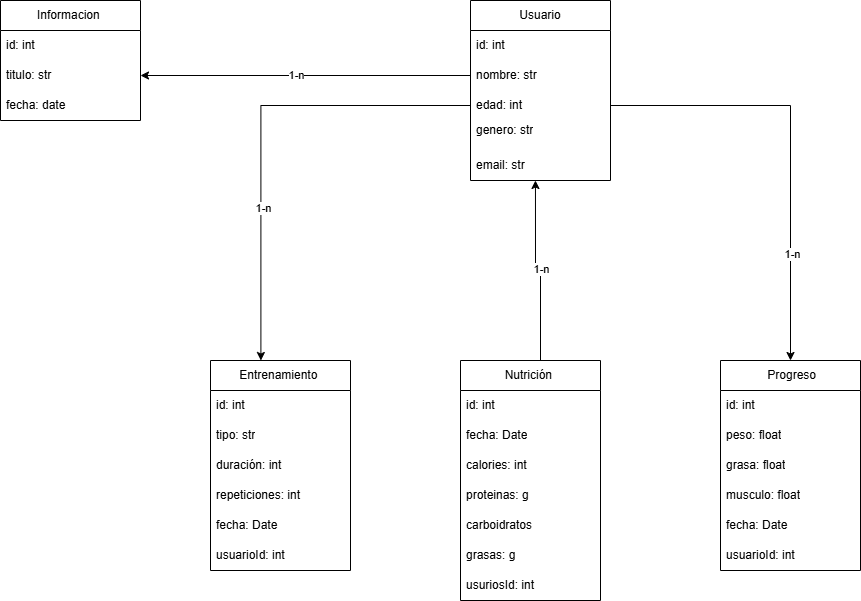

The diagram above was exported from draw.io. Its source (the exported page's mxGraphModel, read from the mxfile embedded in the PNG):
<mxGraphModel dx="2564" dy="950" grid="1" gridSize="10" guides="1" tooltips="1" connect="1" arrows="1" fold="1" page="1" pageScale="1" pageWidth="827" pageHeight="1169" background="#ffffff" math="0" shadow="0">
  <root>
    <mxCell id="0" />
    <mxCell id="1" parent="0" />
    <mxCell id="7dfd0dACwsI_gSdHhaMK-3" value="Usuario" style="swimlane;fontStyle=0;childLayout=stackLayout;horizontal=1;startSize=30;horizontalStack=0;resizeParent=1;resizeParentMax=0;resizeLast=0;collapsible=1;marginBottom=0;whiteSpace=wrap;html=1;" vertex="1" parent="1">
      <mxGeometry x="330" y="50" width="140" height="180" as="geometry" />
    </mxCell>
    <mxCell id="7dfd0dACwsI_gSdHhaMK-4" value="id: int&amp;nbsp;" style="text;strokeColor=none;fillColor=none;align=left;verticalAlign=middle;spacingLeft=4;spacingRight=4;overflow=hidden;points=[[0,0.5],[1,0.5]];portConstraint=eastwest;rotatable=0;whiteSpace=wrap;html=1;" vertex="1" parent="7dfd0dACwsI_gSdHhaMK-3">
      <mxGeometry y="30" width="140" height="30" as="geometry" />
    </mxCell>
    <mxCell id="7dfd0dACwsI_gSdHhaMK-5" value="nombre: str" style="text;strokeColor=none;fillColor=none;align=left;verticalAlign=middle;spacingLeft=4;spacingRight=4;overflow=hidden;points=[[0,0.5],[1,0.5]];portConstraint=eastwest;rotatable=0;whiteSpace=wrap;html=1;" vertex="1" parent="7dfd0dACwsI_gSdHhaMK-3">
      <mxGeometry y="60" width="140" height="30" as="geometry" />
    </mxCell>
    <mxCell id="7dfd0dACwsI_gSdHhaMK-6" value="edad: int&amp;nbsp;" style="text;strokeColor=none;fillColor=none;align=left;verticalAlign=middle;spacingLeft=4;spacingRight=4;overflow=hidden;points=[[0,0.5],[1,0.5]];portConstraint=eastwest;rotatable=0;whiteSpace=wrap;html=1;" vertex="1" parent="7dfd0dACwsI_gSdHhaMK-3">
      <mxGeometry y="90" width="140" height="30" as="geometry" />
    </mxCell>
    <mxCell id="7dfd0dACwsI_gSdHhaMK-7" value="genero: str&lt;div&gt;&lt;br&gt;&lt;/div&gt;" style="text;strokeColor=none;fillColor=none;align=left;verticalAlign=middle;spacingLeft=4;spacingRight=4;overflow=hidden;points=[[0,0.5],[1,0.5]];portConstraint=eastwest;rotatable=0;whiteSpace=wrap;html=1;" vertex="1" parent="7dfd0dACwsI_gSdHhaMK-3">
      <mxGeometry y="120" width="140" height="30" as="geometry" />
    </mxCell>
    <mxCell id="7dfd0dACwsI_gSdHhaMK-8" value="email: str" style="text;strokeColor=none;fillColor=none;align=left;verticalAlign=middle;spacingLeft=4;spacingRight=4;overflow=hidden;points=[[0,0.5],[1,0.5]];portConstraint=eastwest;rotatable=0;whiteSpace=wrap;html=1;" vertex="1" parent="7dfd0dACwsI_gSdHhaMK-3">
      <mxGeometry y="150" width="140" height="30" as="geometry" />
    </mxCell>
    <mxCell id="7dfd0dACwsI_gSdHhaMK-9" value="&amp;nbsp;Progreso" style="swimlane;fontStyle=0;childLayout=stackLayout;horizontal=1;startSize=30;horizontalStack=0;resizeParent=1;resizeParentMax=0;resizeLast=0;collapsible=1;marginBottom=0;whiteSpace=wrap;html=1;" vertex="1" parent="1">
      <mxGeometry x="580" y="410" width="140" height="210" as="geometry" />
    </mxCell>
    <mxCell id="7dfd0dACwsI_gSdHhaMK-10" value="id: int&amp;nbsp;" style="text;strokeColor=none;fillColor=none;align=left;verticalAlign=middle;spacingLeft=4;spacingRight=4;overflow=hidden;points=[[0,0.5],[1,0.5]];portConstraint=eastwest;rotatable=0;whiteSpace=wrap;html=1;" vertex="1" parent="7dfd0dACwsI_gSdHhaMK-9">
      <mxGeometry y="30" width="140" height="30" as="geometry" />
    </mxCell>
    <mxCell id="7dfd0dACwsI_gSdHhaMK-11" value="peso: float" style="text;strokeColor=none;fillColor=none;align=left;verticalAlign=middle;spacingLeft=4;spacingRight=4;overflow=hidden;points=[[0,0.5],[1,0.5]];portConstraint=eastwest;rotatable=0;whiteSpace=wrap;html=1;" vertex="1" parent="7dfd0dACwsI_gSdHhaMK-9">
      <mxGeometry y="60" width="140" height="30" as="geometry" />
    </mxCell>
    <mxCell id="7dfd0dACwsI_gSdHhaMK-12" value="grasa: float" style="text;strokeColor=none;fillColor=none;align=left;verticalAlign=middle;spacingLeft=4;spacingRight=4;overflow=hidden;points=[[0,0.5],[1,0.5]];portConstraint=eastwest;rotatable=0;whiteSpace=wrap;html=1;" vertex="1" parent="7dfd0dACwsI_gSdHhaMK-9">
      <mxGeometry y="90" width="140" height="30" as="geometry" />
    </mxCell>
    <mxCell id="7dfd0dACwsI_gSdHhaMK-13" value="musculo: float" style="text;strokeColor=none;fillColor=none;align=left;verticalAlign=middle;spacingLeft=4;spacingRight=4;overflow=hidden;points=[[0,0.5],[1,0.5]];portConstraint=eastwest;rotatable=0;whiteSpace=wrap;html=1;" vertex="1" parent="7dfd0dACwsI_gSdHhaMK-9">
      <mxGeometry y="120" width="140" height="30" as="geometry" />
    </mxCell>
    <mxCell id="7dfd0dACwsI_gSdHhaMK-14" value="fecha: Date&amp;nbsp;" style="text;strokeColor=none;fillColor=none;align=left;verticalAlign=middle;spacingLeft=4;spacingRight=4;overflow=hidden;points=[[0,0.5],[1,0.5]];portConstraint=eastwest;rotatable=0;whiteSpace=wrap;html=1;" vertex="1" parent="7dfd0dACwsI_gSdHhaMK-9">
      <mxGeometry y="150" width="140" height="30" as="geometry" />
    </mxCell>
    <mxCell id="7dfd0dACwsI_gSdHhaMK-15" value="usuarioId: int" style="text;strokeColor=none;fillColor=none;align=left;verticalAlign=middle;spacingLeft=4;spacingRight=4;overflow=hidden;points=[[0,0.5],[1,0.5]];portConstraint=eastwest;rotatable=0;whiteSpace=wrap;html=1;" vertex="1" parent="7dfd0dACwsI_gSdHhaMK-9">
      <mxGeometry y="180" width="140" height="30" as="geometry" />
    </mxCell>
    <mxCell id="7dfd0dACwsI_gSdHhaMK-46" style="edgeStyle=orthogonalEdgeStyle;rounded=0;orthogonalLoop=1;jettySize=auto;html=1;entryX=0.464;entryY=1;entryDx=0;entryDy=0;entryPerimeter=0;" edge="1" parent="1" source="7dfd0dACwsI_gSdHhaMK-16" target="7dfd0dACwsI_gSdHhaMK-8">
      <mxGeometry relative="1" as="geometry">
        <mxPoint x="390" y="240" as="targetPoint" />
        <Array as="points">
          <mxPoint x="400" y="320" />
          <mxPoint x="395" y="320" />
        </Array>
      </mxGeometry>
    </mxCell>
    <mxCell id="7dfd0dACwsI_gSdHhaMK-48" value="1-n" style="edgeLabel;html=1;align=center;verticalAlign=middle;resizable=0;points=[];" vertex="1" connectable="0" parent="7dfd0dACwsI_gSdHhaMK-46">
      <mxGeometry x="-0.0162" y="-2" relative="1" as="geometry">
        <mxPoint x="1" as="offset" />
      </mxGeometry>
    </mxCell>
    <mxCell id="7dfd0dACwsI_gSdHhaMK-16" value="Nutrición&amp;nbsp;" style="swimlane;fontStyle=0;childLayout=stackLayout;horizontal=1;startSize=30;horizontalStack=0;resizeParent=1;resizeParentMax=0;resizeLast=0;collapsible=1;marginBottom=0;whiteSpace=wrap;html=1;" vertex="1" parent="1">
      <mxGeometry x="320" y="410" width="140" height="240" as="geometry" />
    </mxCell>
    <mxCell id="7dfd0dACwsI_gSdHhaMK-17" value="id: int&amp;nbsp;" style="text;strokeColor=none;fillColor=none;align=left;verticalAlign=middle;spacingLeft=4;spacingRight=4;overflow=hidden;points=[[0,0.5],[1,0.5]];portConstraint=eastwest;rotatable=0;whiteSpace=wrap;html=1;" vertex="1" parent="7dfd0dACwsI_gSdHhaMK-16">
      <mxGeometry y="30" width="140" height="30" as="geometry" />
    </mxCell>
    <mxCell id="7dfd0dACwsI_gSdHhaMK-18" value="fecha: Date" style="text;strokeColor=none;fillColor=none;align=left;verticalAlign=middle;spacingLeft=4;spacingRight=4;overflow=hidden;points=[[0,0.5],[1,0.5]];portConstraint=eastwest;rotatable=0;whiteSpace=wrap;html=1;" vertex="1" parent="7dfd0dACwsI_gSdHhaMK-16">
      <mxGeometry y="60" width="140" height="30" as="geometry" />
    </mxCell>
    <mxCell id="7dfd0dACwsI_gSdHhaMK-19" value="calories: int" style="text;strokeColor=none;fillColor=none;align=left;verticalAlign=middle;spacingLeft=4;spacingRight=4;overflow=hidden;points=[[0,0.5],[1,0.5]];portConstraint=eastwest;rotatable=0;whiteSpace=wrap;html=1;" vertex="1" parent="7dfd0dACwsI_gSdHhaMK-16">
      <mxGeometry y="90" width="140" height="30" as="geometry" />
    </mxCell>
    <mxCell id="7dfd0dACwsI_gSdHhaMK-20" value="proteinas: g" style="text;strokeColor=none;fillColor=none;align=left;verticalAlign=middle;spacingLeft=4;spacingRight=4;overflow=hidden;points=[[0,0.5],[1,0.5]];portConstraint=eastwest;rotatable=0;whiteSpace=wrap;html=1;" vertex="1" parent="7dfd0dACwsI_gSdHhaMK-16">
      <mxGeometry y="120" width="140" height="30" as="geometry" />
    </mxCell>
    <mxCell id="7dfd0dACwsI_gSdHhaMK-21" value="carboidratos" style="text;strokeColor=none;fillColor=none;align=left;verticalAlign=middle;spacingLeft=4;spacingRight=4;overflow=hidden;points=[[0,0.5],[1,0.5]];portConstraint=eastwest;rotatable=0;whiteSpace=wrap;html=1;" vertex="1" parent="7dfd0dACwsI_gSdHhaMK-16">
      <mxGeometry y="150" width="140" height="30" as="geometry" />
    </mxCell>
    <mxCell id="7dfd0dACwsI_gSdHhaMK-22" value="grasas: g" style="text;strokeColor=none;fillColor=none;align=left;verticalAlign=middle;spacingLeft=4;spacingRight=4;overflow=hidden;points=[[0,0.5],[1,0.5]];portConstraint=eastwest;rotatable=0;whiteSpace=wrap;html=1;" vertex="1" parent="7dfd0dACwsI_gSdHhaMK-16">
      <mxGeometry y="180" width="140" height="30" as="geometry" />
    </mxCell>
    <mxCell id="7dfd0dACwsI_gSdHhaMK-23" value="usuriosId: int&amp;nbsp;" style="text;strokeColor=none;fillColor=none;align=left;verticalAlign=middle;spacingLeft=4;spacingRight=4;overflow=hidden;points=[[0,0.5],[1,0.5]];portConstraint=eastwest;rotatable=0;whiteSpace=wrap;html=1;" vertex="1" parent="7dfd0dACwsI_gSdHhaMK-16">
      <mxGeometry y="210" width="140" height="30" as="geometry" />
    </mxCell>
    <mxCell id="7dfd0dACwsI_gSdHhaMK-31" value="Entrenamiento&amp;nbsp;" style="swimlane;fontStyle=0;childLayout=stackLayout;horizontal=1;startSize=30;horizontalStack=0;resizeParent=1;resizeParentMax=0;resizeLast=0;collapsible=1;marginBottom=0;whiteSpace=wrap;html=1;" vertex="1" parent="1">
      <mxGeometry x="70" y="410" width="140" height="210" as="geometry" />
    </mxCell>
    <mxCell id="7dfd0dACwsI_gSdHhaMK-32" value="id: int&amp;nbsp;" style="text;strokeColor=none;fillColor=none;align=left;verticalAlign=middle;spacingLeft=4;spacingRight=4;overflow=hidden;points=[[0,0.5],[1,0.5]];portConstraint=eastwest;rotatable=0;whiteSpace=wrap;html=1;" vertex="1" parent="7dfd0dACwsI_gSdHhaMK-31">
      <mxGeometry y="30" width="140" height="30" as="geometry" />
    </mxCell>
    <mxCell id="7dfd0dACwsI_gSdHhaMK-33" value="tipo: str" style="text;strokeColor=none;fillColor=none;align=left;verticalAlign=middle;spacingLeft=4;spacingRight=4;overflow=hidden;points=[[0,0.5],[1,0.5]];portConstraint=eastwest;rotatable=0;whiteSpace=wrap;html=1;" vertex="1" parent="7dfd0dACwsI_gSdHhaMK-31">
      <mxGeometry y="60" width="140" height="30" as="geometry" />
    </mxCell>
    <mxCell id="7dfd0dACwsI_gSdHhaMK-34" value="duración: int&amp;nbsp;" style="text;strokeColor=none;fillColor=none;align=left;verticalAlign=middle;spacingLeft=4;spacingRight=4;overflow=hidden;points=[[0,0.5],[1,0.5]];portConstraint=eastwest;rotatable=0;whiteSpace=wrap;html=1;" vertex="1" parent="7dfd0dACwsI_gSdHhaMK-31">
      <mxGeometry y="90" width="140" height="30" as="geometry" />
    </mxCell>
    <mxCell id="7dfd0dACwsI_gSdHhaMK-35" value="repeticiones: int&amp;nbsp;" style="text;strokeColor=none;fillColor=none;align=left;verticalAlign=middle;spacingLeft=4;spacingRight=4;overflow=hidden;points=[[0,0.5],[1,0.5]];portConstraint=eastwest;rotatable=0;whiteSpace=wrap;html=1;" vertex="1" parent="7dfd0dACwsI_gSdHhaMK-31">
      <mxGeometry y="120" width="140" height="30" as="geometry" />
    </mxCell>
    <mxCell id="7dfd0dACwsI_gSdHhaMK-36" value="fecha: Date&amp;nbsp;" style="text;strokeColor=none;fillColor=none;align=left;verticalAlign=middle;spacingLeft=4;spacingRight=4;overflow=hidden;points=[[0,0.5],[1,0.5]];portConstraint=eastwest;rotatable=0;whiteSpace=wrap;html=1;" vertex="1" parent="7dfd0dACwsI_gSdHhaMK-31">
      <mxGeometry y="150" width="140" height="30" as="geometry" />
    </mxCell>
    <mxCell id="7dfd0dACwsI_gSdHhaMK-37" value="usuarioId: int&amp;nbsp;" style="text;strokeColor=none;fillColor=none;align=left;verticalAlign=middle;spacingLeft=4;spacingRight=4;overflow=hidden;points=[[0,0.5],[1,0.5]];portConstraint=eastwest;rotatable=0;whiteSpace=wrap;html=1;" vertex="1" parent="7dfd0dACwsI_gSdHhaMK-31">
      <mxGeometry y="180" width="140" height="30" as="geometry" />
    </mxCell>
    <mxCell id="7dfd0dACwsI_gSdHhaMK-38" value="Informacion&amp;nbsp;" style="swimlane;fontStyle=0;childLayout=stackLayout;horizontal=1;startSize=30;horizontalStack=0;resizeParent=1;resizeParentMax=0;resizeLast=0;collapsible=1;marginBottom=0;whiteSpace=wrap;html=1;" vertex="1" parent="1">
      <mxGeometry x="-140" y="50" width="140" height="120" as="geometry" />
    </mxCell>
    <mxCell id="7dfd0dACwsI_gSdHhaMK-39" value="id: int&amp;nbsp;" style="text;strokeColor=none;fillColor=none;align=left;verticalAlign=middle;spacingLeft=4;spacingRight=4;overflow=hidden;points=[[0,0.5],[1,0.5]];portConstraint=eastwest;rotatable=0;whiteSpace=wrap;html=1;" vertex="1" parent="7dfd0dACwsI_gSdHhaMK-38">
      <mxGeometry y="30" width="140" height="30" as="geometry" />
    </mxCell>
    <mxCell id="7dfd0dACwsI_gSdHhaMK-40" value="titulo: str&amp;nbsp;" style="text;strokeColor=none;fillColor=none;align=left;verticalAlign=middle;spacingLeft=4;spacingRight=4;overflow=hidden;points=[[0,0.5],[1,0.5]];portConstraint=eastwest;rotatable=0;whiteSpace=wrap;html=1;" vertex="1" parent="7dfd0dACwsI_gSdHhaMK-38">
      <mxGeometry y="60" width="140" height="30" as="geometry" />
    </mxCell>
    <mxCell id="7dfd0dACwsI_gSdHhaMK-41" value="fecha: date&amp;nbsp;" style="text;strokeColor=none;fillColor=none;align=left;verticalAlign=middle;spacingLeft=4;spacingRight=4;overflow=hidden;points=[[0,0.5],[1,0.5]];portConstraint=eastwest;rotatable=0;whiteSpace=wrap;html=1;" vertex="1" parent="7dfd0dACwsI_gSdHhaMK-38">
      <mxGeometry y="90" width="140" height="30" as="geometry" />
    </mxCell>
    <mxCell id="7dfd0dACwsI_gSdHhaMK-43" style="edgeStyle=orthogonalEdgeStyle;rounded=0;orthogonalLoop=1;jettySize=auto;html=1;entryX=0.36;entryY=0;entryDx=0;entryDy=0;entryPerimeter=0;" edge="1" parent="1" source="7dfd0dACwsI_gSdHhaMK-6" target="7dfd0dACwsI_gSdHhaMK-31">
      <mxGeometry relative="1" as="geometry" />
    </mxCell>
    <mxCell id="7dfd0dACwsI_gSdHhaMK-47" value="1-n" style="edgeLabel;html=1;align=center;verticalAlign=middle;resizable=0;points=[];" vertex="1" connectable="0" parent="7dfd0dACwsI_gSdHhaMK-43">
      <mxGeometry x="0.3458" y="2" relative="1" as="geometry">
        <mxPoint y="-1" as="offset" />
      </mxGeometry>
    </mxCell>
    <mxCell id="7dfd0dACwsI_gSdHhaMK-45" style="edgeStyle=orthogonalEdgeStyle;rounded=0;orthogonalLoop=1;jettySize=auto;html=1;exitX=1;exitY=0.5;exitDx=0;exitDy=0;entryX=0.5;entryY=0;entryDx=0;entryDy=0;" edge="1" parent="1" source="7dfd0dACwsI_gSdHhaMK-6" target="7dfd0dACwsI_gSdHhaMK-9">
      <mxGeometry relative="1" as="geometry" />
    </mxCell>
    <mxCell id="7dfd0dACwsI_gSdHhaMK-49" value="1-n" style="edgeLabel;html=1;align=center;verticalAlign=middle;resizable=0;points=[];" vertex="1" connectable="0" parent="7dfd0dACwsI_gSdHhaMK-45">
      <mxGeometry x="0.508" y="1" relative="1" as="geometry">
        <mxPoint as="offset" />
      </mxGeometry>
    </mxCell>
    <mxCell id="7dfd0dACwsI_gSdHhaMK-50" style="edgeStyle=orthogonalEdgeStyle;rounded=0;orthogonalLoop=1;jettySize=auto;html=1;exitX=0;exitY=0.5;exitDx=0;exitDy=0;entryX=1;entryY=0.5;entryDx=0;entryDy=0;" edge="1" parent="1" source="7dfd0dACwsI_gSdHhaMK-5" target="7dfd0dACwsI_gSdHhaMK-40">
      <mxGeometry relative="1" as="geometry" />
    </mxCell>
    <mxCell id="7dfd0dACwsI_gSdHhaMK-51" value="1-n" style="edgeLabel;html=1;align=center;verticalAlign=middle;resizable=0;points=[];" vertex="1" connectable="0" parent="7dfd0dACwsI_gSdHhaMK-50">
      <mxGeometry x="0.0545" y="-1" relative="1" as="geometry">
        <mxPoint x="-1" as="offset" />
      </mxGeometry>
    </mxCell>
  </root>
</mxGraphModel>